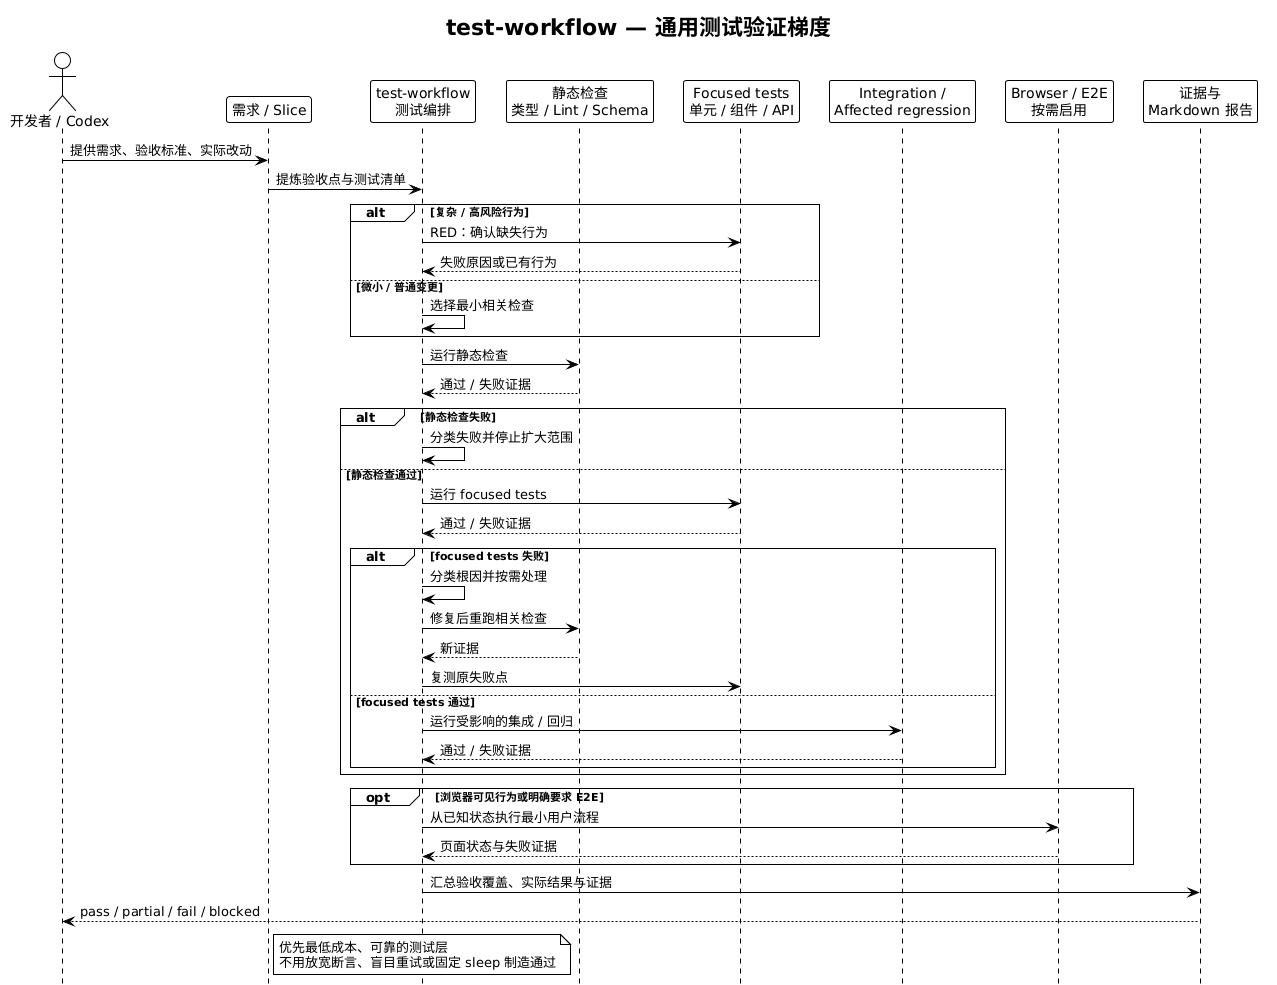

The diagram above was rendered by PlantUML. Its source (embedded in the PNG):
@startuml
!theme plain

title test-workflow — 通用测试验证梯度
hide footbox

actor "开发者 / Codex" as author
participant "需求 / Slice" as requirement
participant "test-workflow\n测试编排" as workflow
participant "静态检查\n类型 / Lint / Schema" as static
participant "Focused tests\n单元 / 组件 / API" as focused
participant "Integration /\nAffected regression" as integration
participant "Browser / E2E\n按需启用" as browser
participant "证据与\nMarkdown 报告" as report

author -> requirement : 提供需求、验收标准、实际改动
requirement -> workflow : 提炼验收点与测试清单

alt 复杂 / 高风险行为
  workflow -> focused : RED：确认缺失行为
  focused --> workflow : 失败原因或已有行为
else 微小 / 普通变更
  workflow -> workflow : 选择最小相关检查
end

workflow -> static : 运行静态检查
static --> workflow : 通过 / 失败证据
alt 静态检查失败
  workflow -> workflow : 分类失败并停止扩大范围
else 静态检查通过
  workflow -> focused : 运行 focused tests
  focused --> workflow : 通过 / 失败证据
  alt focused tests 失败
    workflow -> workflow : 分类根因并按需处理
    workflow -> static : 修复后重跑相关检查
    static --> workflow : 新证据
    workflow -> focused : 复测原失败点
  else focused tests 通过
    workflow -> integration : 运行受影响的集成 / 回归
    integration --> workflow : 通过 / 失败证据
  end
end

opt 浏览器可见行为或明确要求 E2E
  workflow -> browser : 从已知状态执行最小用户流程
  browser --> workflow : 页面状态与失败证据
end

workflow -> report : 汇总验收覆盖、实际结果与证据
report --> author : pass / partial / fail / blocked

note over workflow
  优先最低成本、可靠的测试层
  不用放宽断言、盲目重试或固定 sleep 制造通过
end note
@enduml